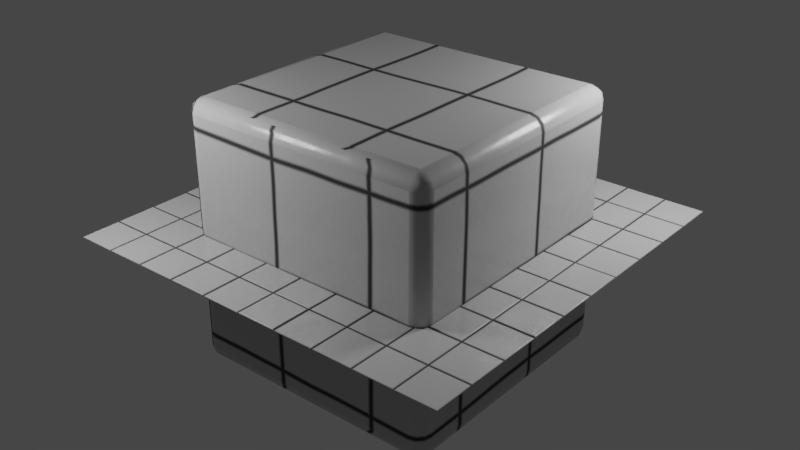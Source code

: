 # Source: T_KitchenTiles.blend  (saved by Blender 2.91.10; exported with 4.5.12 LTS)
import bpy
from mathutils import Matrix  # noqa: F401  (used for matrix-valued properties, if any)

bpy.ops.wm.read_factory_settings(use_empty=True)
scene = bpy.context.scene
scene.name = 'Scene'

# ---- collections
col_lights = bpy.data.collections.new('Lights'); scene.collection.children.link(col_lights)

# ---- materials (node trees are filled in below, after node groups)
mat_t_texturename = bpy.data.materials.new('T_TextureName')
mat_t_texturename.displacement_method = 'DISPLACEMENT'

# ---- node groups
ng_bh7_proceduraltiling = bpy.data.node_groups.new('BH7_ProceduralTiling', 'ShaderNodeTree')
_N = ng_bh7_proceduraltiling.nodes; _L = ng_bh7_proceduraltiling.links
ng_t_kitchentiles = bpy.data.node_groups.new('T_KitchenTiles', 'ShaderNodeTree')
_s = ng_t_kitchentiles.interface.new_socket(name='Result', in_out='OUTPUT', socket_type='NodeSocketFloat')
_s.min_value = 0.0
_s.max_value = 0.0
_s = ng_t_kitchentiles.interface.new_socket(name='Color', in_out='OUTPUT', socket_type='NodeSocketColor')
_s.default_value = (0.0, 0.0, 0.0, 0.0)
_s = ng_t_kitchentiles.interface.new_socket(name='Color', in_out='OUTPUT', socket_type='NodeSocketColor')
_s.default_value = (0.0, 0.0, 0.0, 0.0)
_s = ng_t_kitchentiles.interface.new_socket(name='TilesColor', in_out='INPUT', socket_type='NodeSocketColor')
_s.default_value = (0.5, 0.5, 0.5, 1.0)
_s = ng_t_kitchentiles.interface.new_socket(name='GroutColor', in_out='INPUT', socket_type='NodeSocketColor')
_s.default_value = (0.02721, 0.02473, 0.024, 1.0)
_s = ng_t_kitchentiles.interface.new_socket(name='GroutRoughness', in_out='INPUT', socket_type='NodeSocketColor')
_s.default_value = (0.7443, 0.7443, 0.7443, 1.0)
_s = ng_t_kitchentiles.interface.new_socket(name='TilesRoughness', in_out='INPUT', socket_type='NodeSocketColor')
_s.default_value = (0.06873, 0.06873, 0.06873, 1.0)
_s = ng_t_kitchentiles.interface.new_socket(name='RoughnessNoiseScale', in_out='INPUT', socket_type='NodeSocketFloat')
_s.default_value = 16.3
_s.min_value = -1000.0
_s.max_value = 1000.0
_s = ng_t_kitchentiles.interface.new_socket(name='TilesDistort', in_out='INPUT', socket_type='NodeSocketFloat')
_s.subtype = 'FACTOR'
_s.default_value = 0.004167
_s.min_value = 0.0
_s.max_value = 1.0
_s = ng_t_kitchentiles.interface.new_socket(name='TilesDistortScale', in_out='INPUT', socket_type='NodeSocketFloat')
_s.default_value = 1.56
_s.min_value = -1000.0
_s.max_value = 1000.0
_s = ng_t_kitchentiles.interface.new_socket(name='TilesScale', in_out='INPUT', socket_type='NodeSocketFloat')
_s.default_value = 5.0
_s.min_value = -1000.0
_s.max_value = 1000.0
_s = ng_t_kitchentiles.interface.new_socket(name='Brick Width', in_out='INPUT', socket_type='NodeSocketFloat')
_s.default_value = 0.5
_s.min_value = 0.01
_s.max_value = 100.0
_N = ng_t_kitchentiles.nodes; _L = ng_t_kitchentiles.links
n0 = _N.new('NodeFrame'); n0.name = 'Frame'; n0.location = (-1166, -167)
n0.label = 'TilesShape'
n0.width = 1520
n0.label_size = 64
n1 = _N.new('NodeFrame'); n1.name = 'Frame.001'; n1.location = (286, 896)
n1.label = 'Color'
n1.width = 200
n1.label_size = 64
n2 = _N.new('NodeFrame'); n2.name = 'Frame.002'; n2.location = (-172, 426)
n2.label = 'Roughness'
n2.width = 845
n2.label_size = 64
n3 = _N.new('ShaderNodeTexNoise'); n3.name = 'Noise Texture'; n3.location = (607, -421)
n4 = _N.new('ShaderNodeMix'); n4.name = 'Mix'; n4.location = (862, -153)
n4.data_type = 'RGBA'
n4.blend_type = 'LINEAR_LIGHT'
n5 = _N.new('ShaderNodeMapRange'); n5.name = 'Map Range'; n5.location = (1350, -260)
n5.inputs[3].default_value = 0.005
n5.inputs[4].default_value = 0.01
n6 = _N.new('ShaderNodeTexBrick'); n6.name = 'Brick Texture'; n6.location = (1082, -30)
n6.offset = 0.0
n6.inputs[6].default_value = 0.83
n6.inputs[9].default_value = 0.5
n7 = _N.new('ShaderNodeTexCoord'); n7.name = 'Texture Coordinate'; n7.location = (266, -219)
n8 = _N.new('ShaderNodeMix'); n8.name = 'Mix.001'; n8.location = (30, -30)
n8.data_type = 'RGBA'
n9 = _N.new('ShaderNodeTexNoise'); n9.name = 'Noise Texture.001'; n9.location = (30, -30)
n10 = _N.new('ShaderNodeMix'); n10.name = 'Mix.002'; n10.location = (675, -81)
n10.data_type = 'RGBA'
n11 = _N.new('ShaderNodeMix'); n11.name = 'Mix.003'; n11.location = (360, -162)
n11.data_type = 'RGBA'
n11.inputs[0].default_value = 0.5917
n12 = _N.new('NodeReroute'); n12.name = 'Reroute'; n12.location = (-593, 700)
n12.width = 16
n13 = _N.new('NodeReroute'); n13.name = 'Reroute.001'; n13.location = (-608, 728)
n13.width = 16
n14 = _N.new('NodeReroute'); n14.name = 'Reroute.002'; n14.location = (38, -69)
n14.width = 16
n14.socket_idname = 'NodeSocketFloat'
n15 = _N.new('NodeReroute'); n15.name = 'Reroute.003'; n15.location = (143, -39)
n15.width = 16
n15.socket_idname = 'NodeSocketFloatFactor'
n16 = _N.new('NodeGroupOutput'); n16.name = 'Group Output'; n16.location = (1115, 394)
n17 = _N.new('NodeGroupInput'); n17.name = 'Group Input'; n17.location = (-1408, 278)
n3.parent = n0
n4.parent = n0
n5.parent = n0
n6.parent = n0
n7.parent = n0
n8.parent = n1
n9.parent = n2
n10.parent = n2
n11.parent = n2
n14.parent = n0
n15.parent = n0
_L.new(n5.outputs[0], n16.inputs[0])
_L.new(n8.outputs[2], n16.inputs[1])
_L.new(n10.outputs[2], n16.inputs[2])
_L.new(n7.outputs[2], n4.inputs[6])
_L.new(n4.outputs[2], n6.inputs[0])
_L.new(n3.outputs[1], n4.inputs[7])
_L.new(n6.outputs[0], n5.inputs[0])
_L.new(n6.outputs[1], n8.inputs[0])
_L.new(n6.outputs[1], n10.inputs[0])
_L.new(n11.outputs[2], n10.inputs[6])
_L.new(n9.outputs[0], n11.inputs[6])
_L.new(n13.outputs[0], n8.inputs[6])
_L.new(n12.outputs[0], n8.inputs[7])
_L.new(n17.outputs[2], n10.inputs[7])
_L.new(n17.outputs[3], n11.inputs[7])
_L.new(n17.outputs[4], n9.inputs[2])
_L.new(n15.outputs[0], n4.inputs[0])
_L.new(n14.outputs[0], n3.inputs[2])
_L.new(n17.outputs[1], n12.inputs[0])
_L.new(n17.outputs[0], n13.inputs[0])
_L.new(n17.outputs[6], n14.inputs[0])
_L.new(n17.outputs[5], n15.inputs[0])
_L.new(n17.outputs[7], n6.inputs[4])
_L.new(n17.outputs[8], n6.inputs[8])
n16.is_active_output = True

# ---- material node trees
mat_t_texturename.use_nodes = True; mat_t_texturename.node_tree.nodes.clear()
_N = mat_t_texturename.node_tree.nodes; _L = mat_t_texturename.node_tree.links
n0 = _N.new('ShaderNodeOutputMaterial'); n0.name = 'Material Output'; n0.location = (399, 299)
n1 = _N.new('ShaderNodeGroup'); n1.name = 'Group'; n1.location = (-892, 716)
n1.width = 150
n1.node_tree = ng_bh7_proceduraltiling
n1.inputs[0].default_value = (0.0, 0.0, 0.0)
n2 = _N.new('ShaderNodeBsdfPrincipled'); n2.name = 'Principled BSDF'; n2.location = (9, 276)
n2.distribution = 'GGX'
n2.subsurface_method = 'BURLEY'
n2.inputs[3].default_value = 1.45
n2.inputs[27].default_value = (0.0, 0.0, 0.0, 1.0)
n2.inputs[28].default_value = 1.0
n3 = _N.new('ShaderNodeDisplacement'); n3.name = 'Displacement'; n3.location = (61, -384)
n3.inputs[1].default_value = 0.0
n3.inputs[2].default_value = 1.0
n4 = _N.new('ShaderNodeGroup'); n4.name = 'Group.001'; n4.location = (-449, 180)
n4.width = 223
n4.node_tree = ng_t_kitchentiles
n4.inputs[0].default_value = (0.5, 0.5, 0.5, 1.0)
n4.inputs[1].default_value = (0.02721, 0.02473, 0.024, 1.0)
n4.inputs[2].default_value = (0.7443, 0.7443, 0.7443, 1.0)
n4.inputs[3].default_value = (0.06873, 0.06873, 0.06873, 1.0)
n4.inputs[4].default_value = 16.3
n4.inputs[5].default_value = 0.004167
n4.inputs[6].default_value = 1.56
n4.inputs[7].default_value = 5.0
n4.inputs[8].default_value = 0.5
_L.new(n3.outputs[0], n0.inputs[2])
_L.new(n4.outputs[0], n3.inputs[0])
_L.new(n4.outputs[1], n2.inputs[0])
_L.new(n4.outputs[2], n2.inputs[2])
_L.new(n2.outputs[0], n0.inputs[0])
n0.is_active_output = True

# ---- world
world_world = bpy.data.worlds.new('World'); scene.world = world_world
world_world.use_nodes = True; world_world.node_tree.nodes.clear()
_N = world_world.node_tree.nodes; _L = world_world.node_tree.links
n0 = _N.new('ShaderNodeOutputWorld'); n0.name = 'World Output'; n0.location = (300, 300)
n1 = _N.new('ShaderNodeBackground'); n1.name = 'Background'; n1.location = (10, 300)
n1.inputs[0].default_value = (0.05088, 0.05088, 0.05088, 1.0)
_L.new(n1.outputs[0], n0.inputs[0])
n0.is_active_output = True
world_world.color = (0.05088, 0.05088, 0.05088)
world_world.use_sun_shadow = False
world_world.sun_shadow_jitter_overblur = 0.0

# ---- lights
light_point = bpy.data.lights.new('Point', 'POINT')
light_point.transmission_factor = 0.0
light_point.energy = 50.0
light_point.shadow_soft_size = 0.25
light_point.shadow_maximum_resolution = 0.006
light_point.use_absolute_resolution = True
light_point_001 = bpy.data.lights.new('Point.001', 'POINT')
light_point_001.transmission_factor = 0.0
light_point_001.energy = 50.0
light_point_001.shadow_soft_size = 0.25
light_point_001.shadow_maximum_resolution = 0.006
light_point_001.use_absolute_resolution = True

# ---- meshes
me_cube = bpy.data.meshes.new('Cube')
me_cube.from_pydata([(-0.6408, -0.6408, -0.6408), (-0.6408, -0.6408, 0.6408), (-0.6408, 0.6408, -0.6408), (-0.6408, 0.6408, 0.6408), (0.6408, -0.6408, -0.6408), (0.6408, -0.6408, 0.6408), (0.6408, 0.6408, -0.6408), (0.6408, 0.6408, 0.6408)], [], [(0, 1, 3, 2), (2, 3, 7, 6), (6, 7, 5, 4), (4, 5, 1, 0), (2, 6, 4, 0), (7, 3, 1, 5)])
me_cube.polygons.foreach_set('use_smooth', [True] * 6)
_uv = me_cube.uv_layers.new(name='UVMap')
_uv.uv.foreach_set('vector', [0.375, 0.0, 0.625, 0.0, 0.625, 0.25, 0.375, 0.25, 0.375, 0.25, 0.625, 0.25, 0.625, 0.5, 0.375, 0.5, 0.375, 0.5, 0.625, 0.5, 0.625, 0.75, 0.375, 0.75, 0.375, 0.75, 0.625, 0.75, 0.625, 1.0, 0.375, 1.0, 0.125, 0.5, 0.375, 0.5, 0.375, 0.75, 0.125, 0.75, 0.625, 0.5, 0.875, 0.5, 0.875, 0.75, 0.625, 0.75])
me_cube.materials.append(mat_t_texturename)
me_cube.use_remesh_fix_poles = True
me_cube.use_remesh_preserve_attributes = False
me_cube.use_mirror_vertex_groups = False
me_cube.update()
me_plane = bpy.data.meshes.new('Plane')
me_plane.from_pydata([(-1.0, -1.0, 0.0), (1.0, -1.0, 0.0), (-1.0, 1.0, 0.0), (1.0, 1.0, 0.0)], [], [(0, 1, 3, 2)])
_uv = me_plane.uv_layers.new(name='UVMap')
_uv.uv.foreach_set('vector', [0.0, 0.0, 1.0, 0.0, 1.0, 1.0, 0.0, 1.0])
me_plane.materials.append(mat_t_texturename)
me_plane.use_remesh_fix_poles = True
me_plane.use_remesh_preserve_attributes = False
me_plane.use_mirror_vertex_groups = False
me_plane.update()

# ---- objects
ob_cube = bpy.data.objects.new('Cube', me_cube)
ob_plane = bpy.data.objects.new('Plane', me_plane)
ob_point = bpy.data.objects.new('Point', light_point)
ob_point_001 = bpy.data.objects.new('Point.001', light_point_001)

# ---- transforms, parenting, visibility, modifiers, constraints
ob_cube.location = (0.0, 0.0, 0.0)
ob_cube.lineart.crease_threshold = 0.0
_m = ob_cube.modifiers.new('Bevel', 'BEVEL')
_m.width = 0.06
_m.width_pct = 0.06
_m.segments = 3
_m.limit_method = 'NONE'
_m.harden_normals = True
ob_plane.location = (0.0, 0.0, 0.0)
ob_plane.lineart.crease_threshold = 0.0
ob_plane.cycles.use_adaptive_subdivision = True
ob_plane.cycles.dicing_rate = 0.5
_m = ob_plane.modifiers.new('Subdivision', 'SUBSURF')
_m.uv_smooth = 'PRESERVE_CORNERS'
_m.subdivision_type = 'SIMPLE'
ob_point.location = (1.085, 0.8475, 1.062)
ob_point.lineart.crease_threshold = 0.0
ob_point_001.location = (-0.888, -1.346, 1.103)
ob_point_001.lineart.crease_threshold = 0.0

# ---- collection membership
scene.collection.objects.link(ob_cube)
scene.collection.objects.link(ob_plane)
col_lights.objects.link(ob_point)
col_lights.objects.link(ob_point_001)

# ---- scene / render settings (as saved in the file)
scene.frame_start = 0; scene.frame_end = 120; scene.frame_set(0)
scene.render.engine = 'CYCLES'
scene.render.image_settings.color_depth = '16'
scene.render.fps = 3
scene.render.fps_base = 0.1
scene.render.dither_intensity = 0.0
scene.render.film_transparent = True
scene.render.simplify_subdivision = 0
scene.cycles.feature_set = 'EXPERIMENTAL'
scene.cycles.use_denoising = False
scene.cycles.samples = 64
scene.cycles.sampling_pattern = 'TABULATED_SOBOL'
scene.cycles.use_adaptive_sampling = False
scene.cycles.use_light_tree = False
scene.cycles.sample_clamp_direct = 12.0
scene.view_settings.look = 'Medium Contrast'
scene.view_settings.view_transform = 'Filmic'
bpy.context.view_layer.update()

# ---- added for rendering (the .blend has no active camera): camera
cam_auto = bpy.data.cameras.new('AutoCamera')
cam_auto.lens = 50.0
cam_auto.sensor_width = 36.0
cam_auto.clip_end = 1000.0
ob_auto_camera = bpy.data.objects.new('AutoCamera', cam_auto)
scene.collection.objects.link(ob_auto_camera)
ob_auto_camera.location = (2.87301, -3.44762, 2.29841)
ob_auto_camera.rotation_euler = (1.09748, -7.21219e-08, 0.694738)
scene.camera = ob_auto_camera
bpy.context.view_layer.update()
